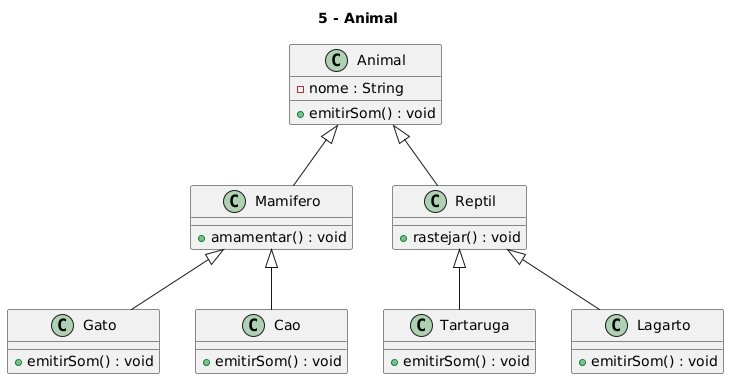

The diagram above was rendered by PlantUML. Its source (embedded in the PNG):
@startuml
title 5 - Animal

class Animal {
    - nome : String
    + emitirSom() : void
}

class Mamifero {
    + amamentar() : void
}

class Reptil {
    + rastejar() : void
}

class Gato {
    + emitirSom() : void
}

class Cao {
    + emitirSom() : void
}

class Tartaruga {
    + emitirSom() : void
}

class Lagarto {
    + emitirSom() : void
}

Animal <|-- Mamifero
Animal <|-- Reptil

Mamifero <|-- Gato
Mamifero <|-- Cao

Reptil <|-- Tartaruga
Reptil <|-- Lagarto
@enduml